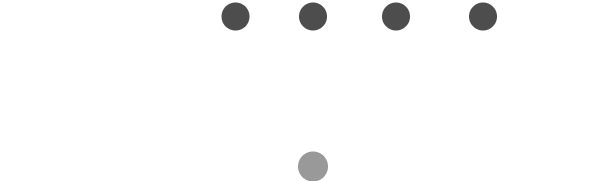

The diagram above was exported from draw.io. Its source (the exported page's mxGraphModel, read from the mxfile embedded in the PNG):
<mxGraphModel dx="947" dy="1691" grid="1" gridSize="10" guides="1" tooltips="1" connect="1" arrows="1" fold="1" page="1" pageScale="1" pageWidth="827" pageHeight="1169" math="0" shadow="0">
  <root>
    <mxCell id="0" />
    <mxCell id="1" parent="0" />
    <mxCell id="U5-MpBE5f8t4ZLtwE-Wt-14" style="edgeStyle=orthogonalEdgeStyle;rounded=0;orthogonalLoop=1;jettySize=auto;html=1;exitX=1;exitY=0.5;exitDx=0;exitDy=0;entryX=0;entryY=0.5;entryDx=0;entryDy=0;dashed=1;dashPattern=1 2;strokeWidth=2;fontColor=light-dark(#FFFFFF,#FFFFFF);strokeColor=light-dark(#FFFFFF,#FFFFFF);" edge="1" parent="1" source="U5-MpBE5f8t4ZLtwE-Wt-2" target="U5-MpBE5f8t4ZLtwE-Wt-9">
      <mxGeometry relative="1" as="geometry" />
    </mxCell>
    <mxCell id="U5-MpBE5f8t4ZLtwE-Wt-2" value="&lt;font&gt;main&lt;/font&gt;" style="text;html=1;align=center;verticalAlign=middle;whiteSpace=wrap;rounded=0;fontColor=light-dark(#FFFFFF,#FFFFFF);fontSize=24;" vertex="1" parent="1">
      <mxGeometry x="30" y="40" width="93.75" height="30" as="geometry" />
    </mxCell>
    <mxCell id="U5-MpBE5f8t4ZLtwE-Wt-16" style="edgeStyle=orthogonalEdgeStyle;rounded=0;orthogonalLoop=1;jettySize=auto;html=1;exitX=1;exitY=0.5;exitDx=0;exitDy=0;entryX=0;entryY=0.5;entryDx=0;entryDy=0;dashed=1;dashPattern=1 2;strokeWidth=2;fontColor=light-dark(#FFFFFF,#FFFFFF);strokeColor=light-dark(#FFFFFF,#FFFFFF);" edge="1" parent="1" source="U5-MpBE5f8t4ZLtwE-Wt-4" target="U5-MpBE5f8t4ZLtwE-Wt-11">
      <mxGeometry relative="1" as="geometry" />
    </mxCell>
    <mxCell id="U5-MpBE5f8t4ZLtwE-Wt-4" value="&lt;font&gt;feature&lt;/font&gt;" style="text;html=1;align=center;verticalAlign=middle;whiteSpace=wrap;rounded=0;fontColor=light-dark(#FFFFFF,#FFFFFF);fontSize=24;" vertex="1" parent="1">
      <mxGeometry x="23.749999999999996" y="-30.000000000000014" width="100" height="30" as="geometry" />
    </mxCell>
    <mxCell id="U5-MpBE5f8t4ZLtwE-Wt-27" style="edgeStyle=none;shape=connector;rounded=0;orthogonalLoop=1;jettySize=auto;html=1;exitX=1;exitY=0.5;exitDx=0;exitDy=0;entryX=0;entryY=0.5;entryDx=0;entryDy=0;strokeColor=light-dark(#FFFFFF,#FFFFFF);strokeWidth=2;align=center;verticalAlign=middle;fontFamily=Helvetica;fontSize=11;fontColor=light-dark(#FFFFFF,#FFFFFF);labelBackgroundColor=default;endArrow=classic;dashed=1;dashPattern=1 2;" edge="1" parent="1" source="U5-MpBE5f8t4ZLtwE-Wt-5" target="U5-MpBE5f8t4ZLtwE-Wt-25">
      <mxGeometry relative="1" as="geometry" />
    </mxCell>
    <mxCell id="U5-MpBE5f8t4ZLtwE-Wt-5" value="&lt;font&gt;hotfix&lt;/font&gt;" style="text;html=1;align=center;verticalAlign=middle;whiteSpace=wrap;rounded=0;fontColor=light-dark(#FFFFFF,#FFFFFF);fontSize=24;" vertex="1" parent="1">
      <mxGeometry x="41.870000000000005" y="120" width="81.88" height="30" as="geometry" />
    </mxCell>
    <mxCell id="U5-MpBE5f8t4ZLtwE-Wt-23" style="rounded=0;orthogonalLoop=1;jettySize=auto;html=1;exitX=1;exitY=0.5;exitDx=0;exitDy=0;entryX=0;entryY=0.5;entryDx=0;entryDy=0;strokeWidth=4;fontColor=light-dark(#FFFFFF,#FFFFFF);strokeColor=light-dark(#FFFFFF,#FFFFFF);" edge="1" parent="1" source="U5-MpBE5f8t4ZLtwE-Wt-9" target="U5-MpBE5f8t4ZLtwE-Wt-21">
      <mxGeometry relative="1" as="geometry" />
    </mxCell>
    <mxCell id="U5-MpBE5f8t4ZLtwE-Wt-26" style="edgeStyle=none;shape=connector;rounded=0;orthogonalLoop=1;jettySize=auto;html=1;exitX=1;exitY=1;exitDx=0;exitDy=0;entryX=0;entryY=0;entryDx=0;entryDy=0;strokeColor=light-dark(#FFFFFF,#FFFFFF);strokeWidth=4;align=center;verticalAlign=middle;fontFamily=Helvetica;fontSize=11;fontColor=light-dark(#FFFFFF,#FFFFFF);labelBackgroundColor=default;endArrow=classic;" edge="1" parent="1" source="U5-MpBE5f8t4ZLtwE-Wt-9" target="U5-MpBE5f8t4ZLtwE-Wt-25">
      <mxGeometry relative="1" as="geometry" />
    </mxCell>
    <mxCell id="U5-MpBE5f8t4ZLtwE-Wt-9" value="" style="ellipse;whiteSpace=wrap;html=1;aspect=fixed;strokeWidth=2;fontColor=light-dark(#000000,#FFFFFF);fillColor=none;strokeColor=light-dark(#FFFFFF,#FFFFFF);" vertex="1" parent="1">
      <mxGeometry x="160" y="40" width="30" height="30" as="geometry" />
    </mxCell>
    <mxCell id="U5-MpBE5f8t4ZLtwE-Wt-13" style="rounded=0;orthogonalLoop=1;jettySize=auto;html=1;exitX=1;exitY=0;exitDx=0;exitDy=0;strokeWidth=4;fontColor=light-dark(#FFFFFF,#FFFFFF);strokeColor=light-dark(#FFFFFF,#FFFFFF);entryX=0;entryY=1;entryDx=0;entryDy=0;" edge="1" parent="1" source="U5-MpBE5f8t4ZLtwE-Wt-9" target="U5-MpBE5f8t4ZLtwE-Wt-11">
      <mxGeometry relative="1" as="geometry">
        <mxPoint x="261.85660171780614" y="-120.00339828219387" as="sourcePoint" />
        <mxPoint x="320" y="-15" as="targetPoint" />
      </mxGeometry>
    </mxCell>
    <mxCell id="U5-MpBE5f8t4ZLtwE-Wt-46" style="edgeStyle=none;shape=connector;rounded=0;orthogonalLoop=1;jettySize=auto;html=1;exitX=1;exitY=0.5;exitDx=0;exitDy=0;strokeColor=light-dark(#FFFFFF,#FFFFFF);strokeWidth=4;align=center;verticalAlign=middle;fontFamily=Helvetica;fontSize=11;fontColor=light-dark(#FFFFFF,#FFFFFF);labelBackgroundColor=default;endArrow=classic;entryX=0;entryY=0.5;entryDx=0;entryDy=0;" edge="1" parent="1" source="U5-MpBE5f8t4ZLtwE-Wt-11" target="U5-MpBE5f8t4ZLtwE-Wt-45">
      <mxGeometry relative="1" as="geometry" />
    </mxCell>
    <mxCell id="U5-MpBE5f8t4ZLtwE-Wt-11" value="" style="ellipse;whiteSpace=wrap;html=1;aspect=fixed;strokeWidth=2;fillColor=light-dark(#4D4D4D,#4D4D4D);fontColor=light-dark(#000000,#FFFFFF);strokeColor=light-dark(#FFFFFF,#FFFFFF);" vertex="1" parent="1">
      <mxGeometry x="244" y="-30.000000000000014" width="30" height="30" as="geometry" />
    </mxCell>
    <mxCell id="U5-MpBE5f8t4ZLtwE-Wt-24" style="edgeStyle=none;shape=connector;rounded=0;orthogonalLoop=1;jettySize=auto;html=1;exitX=1;exitY=0.5;exitDx=0;exitDy=0;strokeColor=light-dark(#FFFFFF,#FFFFFF);strokeWidth=4;align=center;verticalAlign=middle;fontFamily=Helvetica;fontSize=11;fontColor=light-dark(#FFFFFF,#FFFFFF);labelBackgroundColor=default;endArrow=classic;entryX=0;entryY=0.5;entryDx=0;entryDy=0;" edge="1" parent="1" source="U5-MpBE5f8t4ZLtwE-Wt-21" target="U5-MpBE5f8t4ZLtwE-Wt-22">
      <mxGeometry relative="1" as="geometry">
        <mxPoint x="670" y="55" as="targetPoint" />
      </mxGeometry>
    </mxCell>
    <mxCell id="U5-MpBE5f8t4ZLtwE-Wt-21" value="" style="ellipse;whiteSpace=wrap;html=1;aspect=fixed;strokeWidth=2;fontColor=light-dark(#000000,#FFFFFF);fillColor=none;strokeColor=light-dark(#FFFFFF,#FFFFFF);" vertex="1" parent="1">
      <mxGeometry x="406.25" y="40" width="30" height="30" as="geometry" />
    </mxCell>
    <mxCell id="U5-MpBE5f8t4ZLtwE-Wt-22" value="" style="ellipse;whiteSpace=wrap;html=1;aspect=fixed;strokeWidth=2;fontColor=light-dark(#000000,#FFFFFF);fillColor=none;strokeColor=light-dark(#FFFFFF,#FFFFFF);" vertex="1" parent="1">
      <mxGeometry x="600" y="40" width="30" height="30" as="geometry" />
    </mxCell>
    <mxCell id="U5-MpBE5f8t4ZLtwE-Wt-28" style="edgeStyle=none;shape=connector;rounded=0;orthogonalLoop=1;jettySize=auto;html=1;exitX=1;exitY=0;exitDx=0;exitDy=0;entryX=0;entryY=1;entryDx=0;entryDy=0;strokeColor=light-dark(#FFFFFF,#FFFFFF);strokeWidth=4;align=center;verticalAlign=middle;fontFamily=Helvetica;fontSize=11;fontColor=light-dark(#FFFFFF,#FFFFFF);labelBackgroundColor=default;endArrow=classic;" edge="1" parent="1" source="U5-MpBE5f8t4ZLtwE-Wt-25" target="U5-MpBE5f8t4ZLtwE-Wt-21">
      <mxGeometry relative="1" as="geometry" />
    </mxCell>
    <mxCell id="U5-MpBE5f8t4ZLtwE-Wt-25" value="" style="ellipse;whiteSpace=wrap;html=1;aspect=fixed;strokeWidth=2;fillColor=light-dark(#999999,#999999);fontColor=light-dark(#000000,#FFFFFF);strokeColor=none;" vertex="1" parent="1">
      <mxGeometry x="321.5" y="120" width="30" height="30" as="geometry" />
    </mxCell>
    <mxCell id="U5-MpBE5f8t4ZLtwE-Wt-48" style="edgeStyle=none;shape=connector;rounded=0;orthogonalLoop=1;jettySize=auto;html=1;exitX=1;exitY=0.5;exitDx=0;exitDy=0;entryX=0;entryY=0.5;entryDx=0;entryDy=0;strokeColor=light-dark(#FFFFFF,#FFFFFF);strokeWidth=4;align=center;verticalAlign=middle;fontFamily=Helvetica;fontSize=11;fontColor=light-dark(#FFFFFF,#FFFFFF);labelBackgroundColor=default;endArrow=classic;" edge="1" parent="1" source="U5-MpBE5f8t4ZLtwE-Wt-45" target="U5-MpBE5f8t4ZLtwE-Wt-47">
      <mxGeometry relative="1" as="geometry" />
    </mxCell>
    <mxCell id="U5-MpBE5f8t4ZLtwE-Wt-45" value="" style="ellipse;whiteSpace=wrap;html=1;aspect=fixed;strokeWidth=2;fillColor=light-dark(#4D4D4D,#4D4D4D);fontColor=light-dark(#000000,#FFFFFF);strokeColor=light-dark(#FFFFFF,#FFFFFF);" vertex="1" parent="1">
      <mxGeometry x="321.5" y="-30.000000000000014" width="30" height="30" as="geometry" />
    </mxCell>
    <mxCell id="U5-MpBE5f8t4ZLtwE-Wt-51" value="" style="edgeStyle=none;shape=connector;rounded=0;orthogonalLoop=1;jettySize=auto;html=1;strokeColor=light-dark(#FFFFFF,#FFFFFF);strokeWidth=4;align=center;verticalAlign=middle;fontFamily=Helvetica;fontSize=11;fontColor=light-dark(#FFFFFF,#FFFFFF);labelBackgroundColor=default;endArrow=classic;entryX=0;entryY=0.5;entryDx=0;entryDy=0;exitX=1;exitY=0.5;exitDx=0;exitDy=0;" edge="1" parent="1" source="U5-MpBE5f8t4ZLtwE-Wt-47" target="U5-MpBE5f8t4ZLtwE-Wt-49">
      <mxGeometry relative="1" as="geometry" />
    </mxCell>
    <mxCell id="U5-MpBE5f8t4ZLtwE-Wt-47" value="" style="ellipse;whiteSpace=wrap;html=1;aspect=fixed;strokeWidth=2;fillColor=light-dark(#4D4D4D,#4D4D4D);fontColor=light-dark(#000000,#FFFFFF);strokeColor=light-dark(#FFFFFF,#FFFFFF);" vertex="1" parent="1">
      <mxGeometry x="404.5" y="-30.000000000000014" width="30" height="30" as="geometry" />
    </mxCell>
    <mxCell id="U5-MpBE5f8t4ZLtwE-Wt-52" style="edgeStyle=none;shape=connector;rounded=0;orthogonalLoop=1;jettySize=auto;html=1;exitX=1;exitY=0.5;exitDx=0;exitDy=0;entryX=0;entryY=0;entryDx=0;entryDy=0;strokeColor=light-dark(#FFFFFF,#FFFFFF);strokeWidth=4;align=center;verticalAlign=middle;fontFamily=Helvetica;fontSize=11;fontColor=light-dark(#FFFFFF,#FFFFFF);labelBackgroundColor=default;endArrow=classic;" edge="1" parent="1" source="U5-MpBE5f8t4ZLtwE-Wt-49" target="U5-MpBE5f8t4ZLtwE-Wt-22">
      <mxGeometry relative="1" as="geometry">
        <mxPoint x="640.6433982822016" y="-120.00339828220172" as="targetPoint" />
      </mxGeometry>
    </mxCell>
    <mxCell id="U5-MpBE5f8t4ZLtwE-Wt-49" value="" style="ellipse;whiteSpace=wrap;html=1;aspect=fixed;strokeWidth=2;fillColor=light-dark(#4D4D4D,#4D4D4D);fontColor=light-dark(#000000,#FFFFFF);strokeColor=light-dark(#FFFFFF,#FFFFFF);" vertex="1" parent="1">
      <mxGeometry x="491.5" y="-30.000000000000014" width="30" height="30" as="geometry" />
    </mxCell>
  </root>
</mxGraphModel>